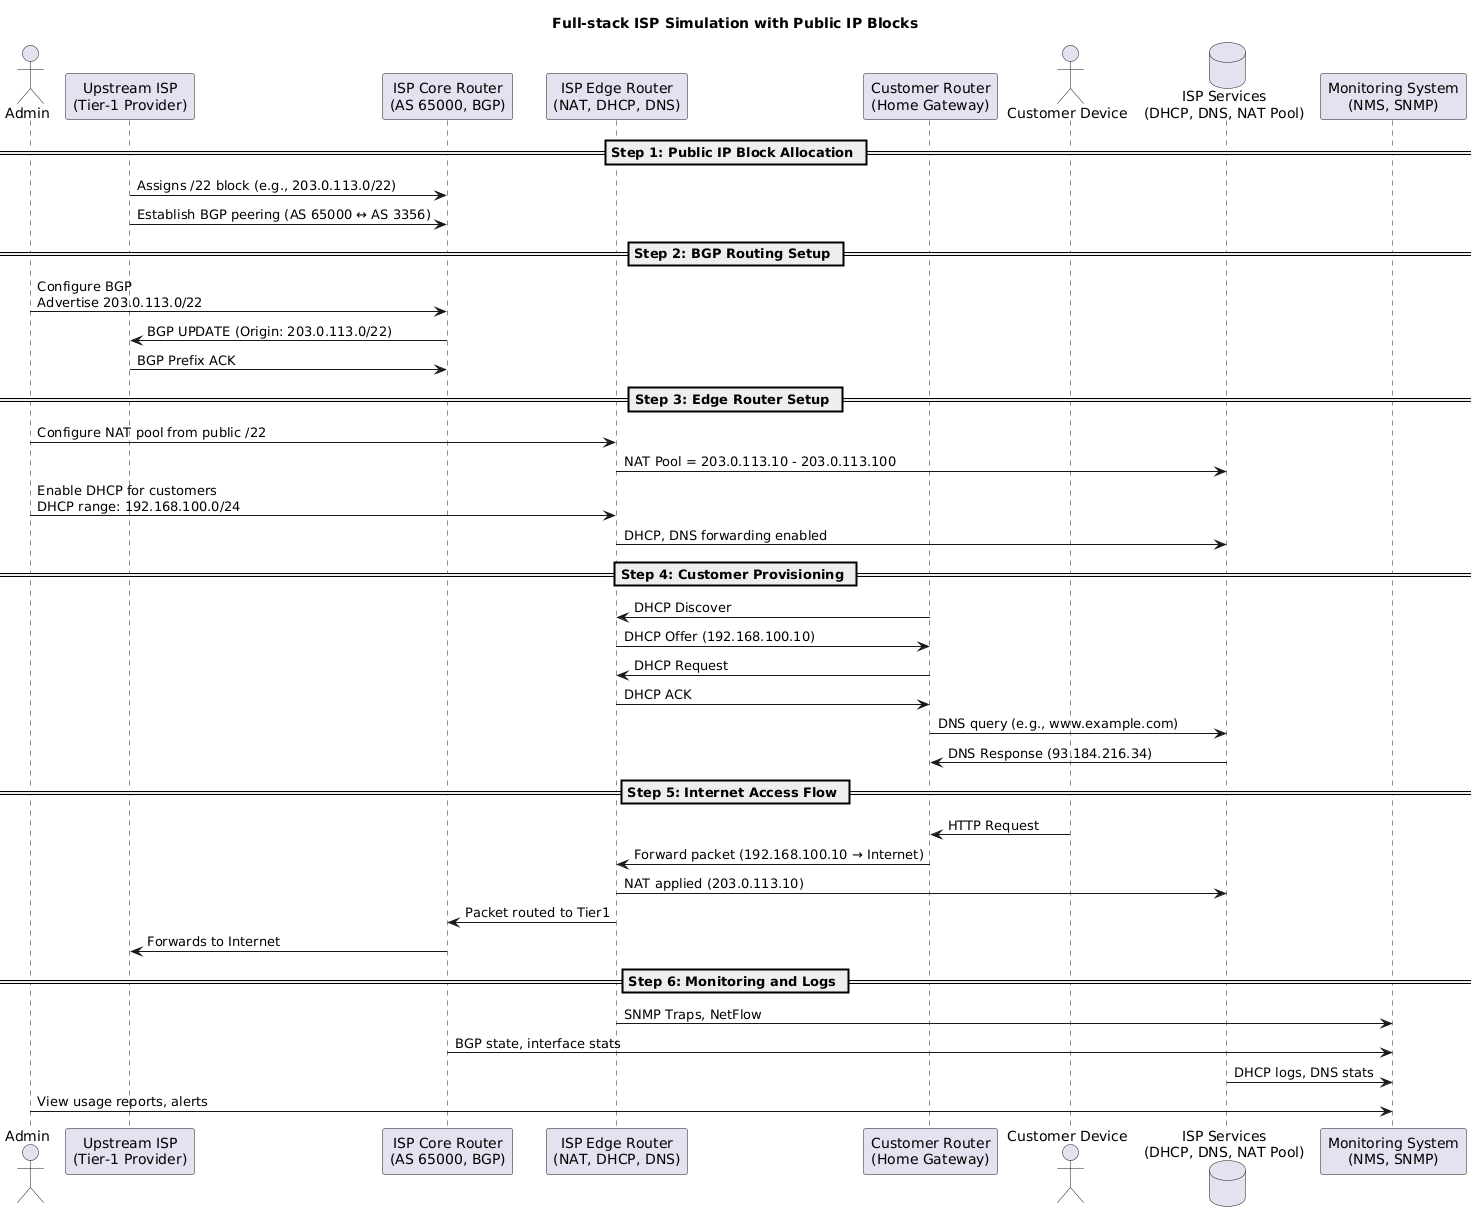

The diagram above was rendered by PlantUML. Its source (embedded in the PNG):
@startuml
title Full-stack ISP Simulation with Public IP Blocks

actor Admin
participant "Upstream ISP\n(Tier-1 Provider)" as Tier1
participant "ISP Core Router\n(AS 65000, BGP)" as Core
participant "ISP Edge Router\n(NAT, DHCP, DNS)" as Edge
participant "Customer Router\n(Home Gateway)" as CPE
actor "Customer Device" as User
database "ISP Services\n(DHCP, DNS, NAT Pool)" as Services
participant "Monitoring System\n(NMS, SNMP)" as Monitor

== Step 1: Public IP Block Allocation ==

Tier1 -> Core: Assigns /22 block (e.g., 203.0.113.0/22)
Tier1 -> Core: Establish BGP peering (AS 65000 ↔ AS 3356)

== Step 2: BGP Routing Setup ==

Admin -> Core: Configure BGP\nAdvertise 203.0.113.0/22
Core -> Tier1: BGP UPDATE (Origin: 203.0.113.0/22)
Tier1 -> Core: BGP Prefix ACK

== Step 3: Edge Router Setup ==

Admin -> Edge: Configure NAT pool from public /22
Edge -> Services: NAT Pool = 203.0.113.10 - 203.0.113.100

Admin -> Edge: Enable DHCP for customers\nDHCP range: 192.168.100.0/24
Edge -> Services: DHCP, DNS forwarding enabled

== Step 4: Customer Provisioning ==

CPE -> Edge: DHCP Discover
Edge -> CPE: DHCP Offer (192.168.100.10)
CPE -> Edge: DHCP Request
Edge -> CPE: DHCP ACK

CPE -> Services: DNS query (e.g., www.example.com)
Services -> CPE: DNS Response (93.184.216.34)

== Step 5: Internet Access Flow ==

User -> CPE: HTTP Request
CPE -> Edge: Forward packet (192.168.100.10 → Internet)
Edge -> Services: NAT applied (203.0.113.10)
Edge -> Core: Packet routed to Tier1
Core -> Tier1: Forwards to Internet

== Step 6: Monitoring and Logs ==

Edge -> Monitor: SNMP Traps, NetFlow
Core -> Monitor: BGP state, interface stats
Services -> Monitor: DHCP logs, DNS stats

Admin -> Monitor: View usage reports, alerts
@enduml